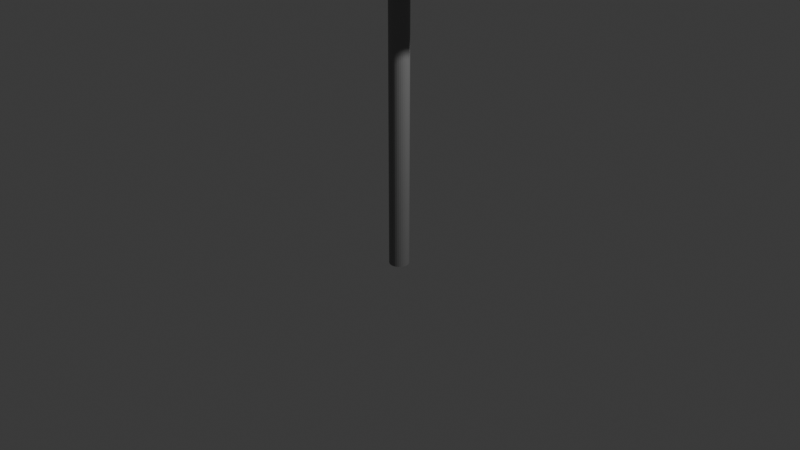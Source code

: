 # Source: information_board.blend  (saved by Blender 4.2.67; exported with 4.5.12 LTS)
import bpy
from mathutils import Matrix  # noqa: F401  (used for matrix-valued properties, if any)

bpy.ops.wm.read_factory_settings(use_empty=True)
scene = bpy.context.scene
scene.name = 'Scene'

# ---- collections
col_collection = bpy.data.collections.new('Collection'); scene.collection.children.link(col_collection)

# ---- materials (node trees are filled in below, after node groups)
mat_material_001 = bpy.data.materials.new('Material.001')

# ---- material node trees
mat_material_001.use_nodes = True; mat_material_001.node_tree.nodes.clear()
_N = mat_material_001.node_tree.nodes; _L = mat_material_001.node_tree.links
n0 = _N.new('ShaderNodeBsdfPrincipled'); n0.name = 'Principled BSDF'; n0.location = (10, 300)
n0.inputs[0].default_value = (0.229, 0.229, 0.229, 1.0)
n1 = _N.new('ShaderNodeOutputMaterial'); n1.name = 'Material Output'; n1.location = (300, 300)
_L.new(n0.outputs[0], n1.inputs[0])
n1.is_active_output = True

# ---- world
world_world = bpy.data.worlds.new('World'); scene.world = world_world
world_world.use_nodes = True; world_world.node_tree.nodes.clear()
_N = world_world.node_tree.nodes; _L = world_world.node_tree.links
n0 = _N.new('ShaderNodeOutputWorld'); n0.name = 'World Output'; n0.location = (300, 300)
n1 = _N.new('ShaderNodeBackground'); n1.name = 'Background'; n1.location = (10, 300)
n1.inputs[0].default_value = (0.05088, 0.05088, 0.05088, 1.0)
_L.new(n1.outputs[0], n0.inputs[0])
n0.is_active_output = True
world_world.color = (0.05088, 0.05088, 0.05088)
world_world.sun_shadow_jitter_overblur = 0.0

# ---- cameras
cam_camera = bpy.data.cameras.new('Camera')
cam_camera.clip_end = 100.0
cam_camera.ortho_scale = 7.314

# ---- lights
light_light = bpy.data.lights.new('Light', 'POINT')
light_light.energy = 1000.0
light_light.shadow_soft_size = 0.1

# ---- meshes
me_cylinder = bpy.data.meshes.new('Cylinder')
me_cylinder.from_pydata([(1.577e-08, -0.3024, -1.0), (1.577e-08, -0.3024, 9.519), (-0.05899, -0.2965, -1.0), (-0.05899, -0.2965, 9.519), (-0.1157, -0.2793, -1.0), (-0.1157, -0.2793, 9.519), (-0.168, -0.2514, -1.0), (-0.168, -0.2514, 9.519), (-0.2138, -0.2138, -1.0), (-0.2138, -0.2138, 9.519), (-0.2514, -0.168, -1.0), (-0.2514, -0.168, 9.519), (-0.2793, -0.1157, -1.0), (-0.2793, -0.1157, 9.519), (-0.2965, -0.05899, -1.0), (-0.2965, -0.05899, 9.519), (-0.3024, 2.426e-09, -1.0), (-0.3024, 2.426e-09, 9.519), (-0.2965, 0.05899, -1.0), (-0.2965, 0.05899, 9.519), (-0.2793, 0.1157, -1.0), (-0.2793, 0.1157, 9.519), (-0.2514, 0.168, -1.0), (-0.2514, 0.168, 9.519), (-0.2138, 0.2138, -1.0), (-0.2138, 0.2138, 9.519), (-0.168, 0.2514, -1.0), (-0.168, 0.2514, 9.519), (-0.1157, 0.2793, -1.0), (-0.1157, 0.2793, 9.519), (-0.05899, 0.2965, -1.0), (-0.05899, 0.2965, 9.519), (1.577e-08, 0.3024, -1.0), (1.577e-08, 0.3024, 9.519), (0.05899, 0.2965, -1.0), (0.05899, 0.2965, 9.519), (0.1157, 0.2793, -1.0), (0.1157, 0.2793, 9.519), (0.168, 0.2514, -1.0), (0.168, 0.2514, 9.519), (0.2138, 0.2138, -1.0), (0.2138, 0.2138, 9.519), (0.2514, 0.168, -1.0), (0.2514, 0.168, 9.519), (0.2793, 0.1157, -1.0), (0.2793, 0.1157, 9.519), (0.2965, 0.05899, -1.0), (0.2965, 0.05899, 9.519), (0.3024, 2.426e-09, -1.0), (0.3024, 2.426e-09, 9.519), (0.2965, -0.05899, -1.0), (0.2965, -0.05899, 9.519), (0.2793, -0.1157, -1.0), (0.2793, -0.1157, 9.519), (0.2514, -0.168, -1.0), (0.2514, -0.168, 9.519), (0.2138, -0.2138, -1.0), (0.2138, -0.2138, 9.519), (0.168, -0.2514, -1.0), (0.168, -0.2514, 9.519), (0.1157, -0.2793, -1.0), (0.1157, -0.2793, 9.519), (0.05899, -0.2965, -1.0), (0.05899, -0.2965, 9.519)], [], [(0, 1, 3, 2), (2, 3, 5, 4), (4, 5, 7, 6), (6, 7, 9, 8), (8, 9, 11, 10), (10, 11, 13, 12), (12, 13, 15, 14), (14, 15, 17, 16), (16, 17, 19, 18), (18, 19, 21, 20), (20, 21, 23, 22), (22, 23, 25, 24), (24, 25, 27, 26), (26, 27, 29, 28), (28, 29, 31, 30), (30, 31, 33, 32), (32, 33, 35, 34), (34, 35, 37, 36), (36, 37, 39, 38), (38, 39, 41, 40), (40, 41, 43, 42), (42, 43, 45, 44), (44, 45, 47, 46), (46, 47, 49, 48), (48, 49, 51, 50), (50, 51, 53, 52), (52, 53, 55, 54), (54, 55, 57, 56), (56, 57, 59, 58), (58, 59, 61, 60), (3, 1, 63, 61, 59, 57, 55, 53, 51, 49, 47, 45, 43, 41, 39, 37, 35, 33, 31, 29, 27, 25, 23, 21, 19, 17, 15, 13, 11, 9, 7, 5), (60, 61, 63, 62), (62, 63, 1, 0), (0, 2, 4, 6, 8, 10, 12, 14, 16, 18, 20, 22, 24, 26, 28, 30, 32, 34, 36, 38, 40, 42, 44, 46, 48, 50, 52, 54, 56, 58, 60, 62)])
_uv = me_cylinder.uv_layers.new(name='UVMap')
_uv.uv.foreach_set('vector', [1.0, 0.5, 1.0, 1.0, 0.9688, 1.0, 0.9688, 0.5, 0.9688, 0.5, 0.9688, 1.0, 0.9375, 1.0, 0.9375, 0.5, 0.9375, 0.5, 0.9375, 1.0, 0.9062, 1.0, 0.9062, 0.5, 0.9062, 0.5, 0.9062, 1.0, 0.875, 1.0, 0.875, 0.5, 0.875, 0.5, 0.875, 1.0, 0.8438, 1.0, 0.8438, 0.5, 0.8438, 0.5, 0.8438, 1.0, 0.8125, 1.0, 0.8125, 0.5, 0.8125, 0.5, 0.8125, 1.0, 0.7812, 1.0, 0.7812, 0.5, 0.7812, 0.5, 0.7812, 1.0, 0.75, 1.0, 0.75, 0.5, 0.75, 0.5, 0.75, 1.0, 0.7188, 1.0, 0.7188, 0.5, 0.7188, 0.5, 0.7188, 1.0, 0.6875, 1.0, 0.6875, 0.5, 0.6875, 0.5, 0.6875, 1.0, 0.6562, 1.0, 0.6562, 0.5, 0.6562, 0.5, 0.6562, 1.0, 0.625, 1.0, 0.625, 0.5, 0.625, 0.5, 0.625, 1.0, 0.5938, 1.0, 0.5938, 0.5, 0.5938, 0.5, 0.5938, 1.0, 0.5625, 1.0, 0.5625, 0.5, 0.5625, 0.5, 0.5625, 1.0, 0.5312, 1.0, 0.5312, 0.5, 0.5312, 0.5, 0.5312, 1.0, 0.5, 1.0, 0.5, 0.5, 0.5, 0.5, 0.5, 1.0, 0.4688, 1.0, 0.4688, 0.5, 0.4688, 0.5, 0.4688, 1.0, 0.4375, 1.0, 0.4375, 0.5, 0.4375, 0.5, 0.4375, 1.0, 0.4062, 1.0, 0.4062, 0.5, 0.4062, 0.5, 0.4062, 1.0, 0.375, 1.0, 0.375, 0.5, 0.375, 0.5, 0.375, 1.0, 0.3438, 1.0, 0.3438, 0.5, 0.3438, 0.5, 0.3438, 1.0, 0.3125, 1.0, 0.3125, 0.5, 0.3125, 0.5, 0.3125, 1.0, 0.2812, 1.0, 0.2812, 0.5, 0.2812, 0.5, 0.2812, 1.0, 0.25, 1.0, 0.25, 0.5, 0.25, 0.5, 0.25, 1.0, 0.2188, 1.0, 0.2188, 0.5, 0.2188, 0.5, 0.2188, 1.0, 0.1875, 1.0, 0.1875, 0.5, 0.1875, 0.5, 0.1875, 1.0, 0.1562, 1.0, 0.1562, 0.5, 0.1562, 0.5, 0.1562, 1.0, 0.125, 1.0, 0.125, 0.5, 0.125, 0.5, 0.125, 1.0, 0.09375, 1.0, 0.09375, 0.5, 0.09375, 0.5, 0.09375, 1.0, 0.0625, 1.0, 0.0625, 0.5, 0.2968, 0.4854, 0.25, 0.49, 0.2032, 0.4854, 0.1582, 0.4717, 0.1167, 0.4496, 0.08029, 0.4197, 0.05045, 0.3833, 0.02827, 0.3418, 0.01461, 0.2968, 0.01, 0.25, 0.01461, 0.2032, 0.02827, 0.1582, 0.05045, 0.1167, 0.08029, 0.08029, 0.1167, 0.05045, 0.1582, 0.02827, 0.2032, 0.01461, 0.25, 0.01, 0.2968, 0.01461, 0.3418, 0.02827, 0.3833, 0.05045, 0.4197, 0.08029, 0.4496, 0.1167, 0.4717, 0.1582, 0.4854, 0.2032, 0.49, 0.25, 0.4854, 0.2968, 0.4717, 0.3418, 0.4496, 0.3833, 0.4197, 0.4197, 0.3833, 0.4496, 0.3418, 0.4717, 0.0625, 0.5, 0.0625, 1.0, 0.03125, 1.0, 0.03125, 0.5, 0.03125, 0.5, 0.03125, 1.0, 0.0, 1.0, 0.0, 0.5, 0.75, 0.49, 0.7968, 0.4854, 0.8418, 0.4717, 0.8833, 0.4496, 0.9197, 0.4197, 0.9496, 0.3833, 0.9717, 0.3418, 0.9854, 0.2968, 0.99, 0.25, 0.9854, 0.2032, 0.9717, 0.1582, 0.9496, 0.1167, 0.9197, 0.08029, 0.8833, 0.05045, 0.8418, 0.02827, 0.7968, 0.01461, 0.75, 0.01, 0.7032, 0.01461, 0.6582, 0.02827, 0.6167, 0.05045, 0.5803, 0.08029, 0.5504, 0.1167, 0.5283, 0.1582, 0.5146, 0.2032, 0.51, 0.25, 0.5146, 0.2968, 0.5283, 0.3418, 0.5504, 0.3833, 0.5803, 0.4197, 0.6167, 0.4496, 0.6582, 0.4717, 0.7032, 0.4854])
me_cylinder.materials.append(mat_material_001)
me_cylinder.update()
me_plane = bpy.data.meshes.new('Plane')
me_plane.from_pydata([(-1.225, -1.0, -4.805e-19), (1.225, -1.0, 4.805e-19), (-1.225, 0.5687, -0.06019), (1.225, 0.5687, -0.06019), (-1.225, 0.5687, 0.08593), (-1.225, -1.0, 0.1461), (1.225, -1.0, 0.1461), (1.225, 0.5687, 0.08593), (-1.107, -1.0, -4.339e-19), (-1.107, 0.5687, -0.06019), (-1.107, -1.0, 0.1461), (-1.107, 0.5687, 0.08593), (1.149, -1.0, 4.507e-19), (1.149, -1.0, 0.1461), (1.149, 0.5687, -0.06019), (1.149, 0.5687, 0.08593), (-1.225, -0.8914, -0.004169), (1.225, -0.8914, -0.004169), (-1.225, -0.8914, 0.142), (1.225, -0.8914, 0.142), (-1.107, -0.8914, 0.142), (-1.107, -0.8914, -0.004169), (1.149, -0.8914, 0.142), (1.149, -0.8914, -0.004169), (1.225, 0.433, -0.05498), (1.225, 0.433, 0.09114), (-1.107, 0.433, 0.09114), (1.149, 0.433, 0.09114), (-1.225, 0.433, -0.05498), (-1.225, 0.433, 0.09114), (-1.107, 0.433, -0.05498), (1.149, 0.433, -0.05498), (-1.225, -0.8879, 0.2313), (-1.225, -0.9966, 0.2355), (1.149, -0.9966, 0.2355), (1.225, -0.9966, 0.2355), (1.225, 0.4364, 0.1805), (1.225, 0.5721, 0.1753), (-1.107, 0.5721, 0.1753), (-1.225, 0.5721, 0.1753), (-1.107, -0.9966, 0.2355), (1.149, 0.5721, 0.1753), (-1.107, 0.4364, 0.1805), (1.149, 0.4364, 0.1805), (-1.225, 0.4364, 0.1805), (1.225, -0.8879, 0.2313), (-1.107, -0.8879, 0.2313), (1.149, -0.8879, 0.2313)], [], [(31, 14, 3, 24), (25, 7, 37, 36), (24, 3, 7, 25), (16, 0, 5, 18), (9, 2, 4, 11), (12, 1, 6, 13), (0, 8, 10, 5), (14, 9, 11, 15), (13, 6, 35, 34), (28, 2, 9, 30), (3, 14, 15, 7), (8, 12, 13, 10), (4, 29, 44, 39), (30, 9, 14, 31), (8, 21, 23, 12), (18, 5, 33, 32), (0, 16, 21, 8), (27, 22, 47, 43), (28, 16, 18, 29), (1, 17, 19, 6), (26, 27, 43, 42), (12, 23, 17, 1), (2, 28, 29, 4), (21, 30, 31, 23), (20, 22, 27, 26), (16, 28, 30, 21), (20, 26, 42, 46), (17, 24, 25, 19), (6, 19, 45, 35), (23, 31, 24, 17), (43, 36, 37, 41), (44, 42, 38, 39), (42, 43, 41, 38), (40, 34, 47, 46), (33, 40, 46, 32), (34, 35, 45, 47), (32, 46, 42, 44), (47, 45, 36, 43), (10, 13, 34, 40), (5, 10, 40, 33), (11, 4, 39, 38), (22, 20, 46, 47), (15, 11, 38, 41), (29, 18, 32, 44), (19, 25, 36, 45), (7, 15, 41, 37)])
_uv = me_plane.uv_layers.new(name='UVMap')
_uv.uv.foreach_set('vector', [0.969, 0.9135, 0.969, 1.0, 1.0, 1.0, 1.0, 0.9135, 1.0, 0.9135, 1.0, 1.0, 1.0, 1.0, 1.0, 0.9135, 1.0, 0.9135, 1.0, 1.0, 1.0, 1.0, 1.0, 0.9135, 0.0, 0.06926, 0.0, 0.0, 0.0, 0.0, 0.0, 0.06926, 0.04851, 1.0, 0.0, 1.0, 0.0, 1.0, 0.04851, 1.0, 0.969, 0.0, 1.0, 0.0, 1.0, 0.0, 0.969, 0.0, 0.0, 0.0, 0.04851, 0.0, 0.04851, 0.0, 0.0, 0.0, 0.969, 1.0, 0.04851, 1.0, 0.04851, 1.0, 0.969, 1.0, 0.969, 0.0, 1.0, 0.0, 1.0, 0.0, 0.969, 0.0, 0.0, 0.9135, 0.0, 1.0, 0.04851, 1.0, 0.04851, 0.9135, 1.0, 1.0, 0.969, 1.0, 0.969, 1.0, 1.0, 1.0, 0.04851, 0.0, 0.969, 0.0, 0.969, 0.0, 0.04851, 0.0, 0.0, 1.0, 0.0, 0.9135, 0.0, 0.9135, 0.0, 1.0, 0.04851, 0.9135, 0.04851, 1.0, 0.969, 1.0, 0.969, 0.9135, 0.04851, 0.0, 0.04851, 0.06926, 0.969, 0.06926, 0.969, 0.0, 0.0, 0.06926, 0.0, 0.0, 0.0, 0.0, 0.0, 0.06926, 0.0, 0.0, 0.0, 0.06926, 0.04851, 0.06926, 0.04851, 0.0, 0.969, 0.9135, 0.969, 0.06926, 0.969, 0.06926, 0.969, 0.9135, 0.0, 0.9135, 0.0, 0.06926, 0.0, 0.06926, 0.0, 0.9135, 1.0, 0.0, 1.0, 0.06926, 1.0, 0.06926, 1.0, 0.0, 0.04851, 0.9135, 0.969, 0.9135, 0.969, 0.9135, 0.04851, 0.9135, 0.969, 0.0, 0.969, 0.06926, 1.0, 0.06926, 1.0, 0.0, 0.0, 1.0, 0.0, 0.9135, 0.0, 0.9135, 0.0, 1.0, 0.04851, 0.06926, 0.04851, 0.9135, 0.969, 0.9135, 0.969, 0.06926, 0.04851, 0.06926, 0.969, 0.06926, 0.969, 0.9135, 0.04851, 0.9135, 0.0, 0.06926, 0.0, 0.9135, 0.04851, 0.9135, 0.04851, 0.06926, 0.04851, 0.06926, 0.04851, 0.9135, 0.04851, 0.9135, 0.04851, 0.06926, 1.0, 0.06926, 1.0, 0.9135, 1.0, 0.9135, 1.0, 0.06926, 1.0, 0.0, 1.0, 0.06926, 1.0, 0.06926, 1.0, 0.0, 0.969, 0.06926, 0.969, 0.9135, 1.0, 0.9135, 1.0, 0.06926, 0.969, 0.9135, 1.0, 0.9135, 1.0, 1.0, 0.969, 1.0, 0.0, 0.9135, 0.04851, 0.9135, 0.04851, 1.0, 0.0, 1.0, 0.04851, 0.9135, 0.969, 0.9135, 0.969, 1.0, 0.04851, 1.0, 0.04851, 0.0, 0.969, 0.0, 0.969, 0.06926, 0.04851, 0.06926, 0.0, 0.0, 0.04851, 0.0, 0.04851, 0.06926, 0.0, 0.06926, 0.969, 0.0, 1.0, 0.0, 1.0, 0.06926, 0.969, 0.06926, 0.0, 0.06926, 0.04851, 0.06926, 0.04851, 0.9135, 0.0, 0.9135, 0.969, 0.06926, 1.0, 0.06926, 1.0, 0.9135, 0.969, 0.9135, 0.04851, 0.0, 0.969, 0.0, 0.969, 0.0, 0.04851, 0.0, 0.0, 0.0, 0.04851, 0.0, 0.04851, 0.0, 0.0, 0.0, 0.04851, 1.0, 0.0, 1.0, 0.0, 1.0, 0.04851, 1.0, 0.969, 0.06926, 0.04851, 0.06926, 0.04851, 0.06926, 0.969, 0.06926, 0.969, 1.0, 0.04851, 1.0, 0.04851, 1.0, 0.969, 1.0, 0.0, 0.9135, 0.0, 0.06926, 0.0, 0.06926, 0.0, 0.9135, 1.0, 0.06926, 1.0, 0.9135, 1.0, 0.9135, 1.0, 0.06926, 1.0, 1.0, 0.969, 1.0, 0.969, 1.0, 1.0, 1.0])
me_plane.materials.append(mat_material_001)
me_plane.update()
me_cube_002 = bpy.data.meshes.new('Cube.002')
me_cube_002.from_pydata([(-0.3435, -2.366, 0.3415), (-0.3435, -0.3662, 0.3234), (-0.3435, -2.374, -0.5442), (-0.3435, -0.3743, -0.5623), (0.3194, -2.366, 0.3415), (0.3194, -0.3662, 0.3234), (0.3194, -2.374, -0.5442), (0.3194, -0.3743, -0.5623)], [], [(0, 1, 3, 2), (2, 3, 7, 6), (6, 7, 5, 4), (4, 5, 1, 0), (2, 6, 4, 0), (7, 3, 1, 5)])
_uv = me_cube_002.uv_layers.new(name='UVMap')
_uv.uv.foreach_set('vector', [0.375, 0.0, 0.625, 0.0, 0.625, 0.25, 0.375, 0.25, 0.375, 0.25, 0.625, 0.25, 0.625, 0.5, 0.375, 0.5, 0.375, 0.5, 0.625, 0.5, 0.625, 0.75, 0.375, 0.75, 0.375, 0.75, 0.625, 0.75, 0.625, 1.0, 0.375, 1.0, 0.125, 0.5, 0.375, 0.5, 0.375, 0.75, 0.125, 0.75, 0.625, 0.5, 0.875, 0.5, 0.875, 0.75, 0.625, 0.75])
me_cube_002.materials.append(mat_material_001)
me_cube_002.update()

# ---- objects
ob_light = bpy.data.objects.new('Light', light_light)
ob_camera = bpy.data.objects.new('Camera', cam_camera)
ob_cylinder = bpy.data.objects.new('Cylinder', me_cylinder)
ob_plane = bpy.data.objects.new('Plane', me_plane)
ob_cube = bpy.data.objects.new('Cube', me_cube_002)

# ---- transforms, parenting, visibility, modifiers, constraints
ob_light.location = (4.076, 1.005, 5.904)
ob_light.rotation_euler = (0.6503, 0.05522, 1.866)
ob_light.lock_rotations_4d = False
ob_light.empty_display_type = 'ARROWS'
ob_light.color = (0.0, 0.0, 0.0, 0.0)
ob_light.lineart.crease_threshold = 0.0
ob_camera.location = (7.359, -6.926, 4.958)
ob_camera.rotation_euler = (1.109, 0.0, 0.8149)
ob_camera.lock_rotations_4d = False
ob_camera.empty_display_type = 'ARROWS'
ob_camera.color = (0.0, 0.0, 0.0, 0.0)
ob_camera.display_type = 'WIRE'
ob_camera.lineart.crease_threshold = 0.0
ob_cylinder.location = (0.0, 0.0, 0.0)
ob_cylinder.scale = (0.3446, 0.3446, 0.5)
ob_plane.location = (0.0, 0.2279, 3.515)
ob_plane.rotation_euler = (-1.709, -3.069e-17, 2.131e-18)
ob_cube.location = (0.0, 0.0, 4.315)
ob_cube.scale = (-0.1543, -0.1543, -0.1543)

# ---- collection membership
col_collection.objects.link(ob_light)
col_collection.objects.link(ob_camera)
col_collection.objects.link(ob_cylinder)
col_collection.objects.link(ob_plane)
col_collection.objects.link(ob_cube)

# ---- scene / render settings (as saved in the file)
scene.camera = ob_camera
scene.frame_start = 1; scene.frame_end = 250; scene.frame_set(1)
scene.render.engine = 'BLENDER_EEVEE_NEXT'
bpy.context.view_layer.update()

